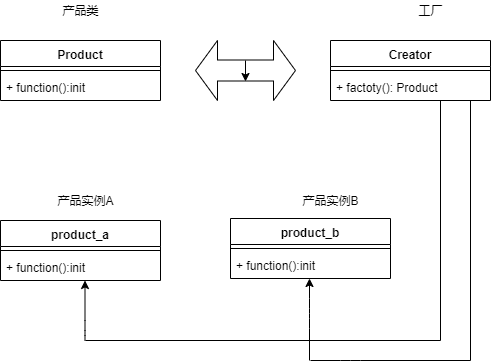

The diagram above was exported from draw.io. Its source (the exported page's mxGraphModel, read from the mxfile embedded in the PNG):
<mxGraphModel dx="1038" dy="550" grid="1" gridSize="10" guides="1" tooltips="1" connect="1" arrows="1" fold="1" page="1" pageScale="1" pageWidth="827" pageHeight="1169" math="0" shadow="0">
  <root>
    <mxCell id="0" />
    <mxCell id="1" parent="0" />
    <mxCell id="2" value="Product" style="swimlane;fontStyle=1;align=center;verticalAlign=top;childLayout=stackLayout;horizontal=1;startSize=26;horizontalStack=0;resizeParent=1;resizeParentMax=0;resizeLast=0;collapsible=1;marginBottom=0;" parent="1" vertex="1">
      <mxGeometry x="30" y="130" width="160" height="60" as="geometry" />
    </mxCell>
    <mxCell id="4" value="" style="line;strokeWidth=1;fillColor=none;align=left;verticalAlign=middle;spacingTop=-1;spacingLeft=3;spacingRight=3;rotatable=0;labelPosition=right;points=[];portConstraint=eastwest;" parent="2" vertex="1">
      <mxGeometry y="26" width="160" height="8" as="geometry" />
    </mxCell>
    <mxCell id="5" value="+ function():init" style="text;strokeColor=none;fillColor=none;align=left;verticalAlign=top;spacingLeft=4;spacingRight=4;overflow=hidden;rotatable=0;points=[[0,0.5],[1,0.5]];portConstraint=eastwest;" parent="2" vertex="1">
      <mxGeometry y="34" width="160" height="26" as="geometry" />
    </mxCell>
    <mxCell id="6" value="Creator" style="swimlane;fontStyle=1;align=center;verticalAlign=top;childLayout=stackLayout;horizontal=1;startSize=26;horizontalStack=0;resizeParent=1;resizeParentMax=0;resizeLast=0;collapsible=1;marginBottom=0;" parent="1" vertex="1">
      <mxGeometry x="360" y="130" width="160" height="60" as="geometry" />
    </mxCell>
    <mxCell id="8" value="" style="line;strokeWidth=1;fillColor=none;align=left;verticalAlign=middle;spacingTop=-1;spacingLeft=3;spacingRight=3;rotatable=0;labelPosition=right;points=[];portConstraint=eastwest;" parent="6" vertex="1">
      <mxGeometry y="26" width="160" height="8" as="geometry" />
    </mxCell>
    <mxCell id="9" value="+ factoty(): Product" style="text;strokeColor=none;fillColor=none;align=left;verticalAlign=top;spacingLeft=4;spacingRight=4;overflow=hidden;rotatable=0;points=[[0,0.5],[1,0.5]];portConstraint=eastwest;" parent="6" vertex="1">
      <mxGeometry y="34" width="160" height="26" as="geometry" />
    </mxCell>
    <mxCell id="10" value="产品类" style="text;html=1;strokeColor=none;fillColor=none;align=center;verticalAlign=middle;whiteSpace=wrap;rounded=0;" parent="1" vertex="1">
      <mxGeometry x="90" y="90" width="40" height="20" as="geometry" />
    </mxCell>
    <mxCell id="11" value="工厂" style="text;html=1;strokeColor=none;fillColor=none;align=center;verticalAlign=middle;whiteSpace=wrap;rounded=0;" parent="1" vertex="1">
      <mxGeometry x="440" y="90" width="40" height="20" as="geometry" />
    </mxCell>
    <mxCell id="12" value="product_a" style="swimlane;fontStyle=1;align=center;verticalAlign=top;childLayout=stackLayout;horizontal=1;startSize=26;horizontalStack=0;resizeParent=1;resizeParentMax=0;resizeLast=0;collapsible=1;marginBottom=0;" parent="1" vertex="1">
      <mxGeometry x="30" y="310" width="160" height="60" as="geometry" />
    </mxCell>
    <mxCell id="14" value="" style="line;strokeWidth=1;fillColor=none;align=left;verticalAlign=middle;spacingTop=-1;spacingLeft=3;spacingRight=3;rotatable=0;labelPosition=right;points=[];portConstraint=eastwest;" parent="12" vertex="1">
      <mxGeometry y="26" width="160" height="8" as="geometry" />
    </mxCell>
    <mxCell id="15" value="+ function():init" style="text;strokeColor=none;fillColor=none;align=left;verticalAlign=top;spacingLeft=4;spacingRight=4;overflow=hidden;rotatable=0;points=[[0,0.5],[1,0.5]];portConstraint=eastwest;" parent="12" vertex="1">
      <mxGeometry y="34" width="160" height="26" as="geometry" />
    </mxCell>
    <mxCell id="16" value="product_b" style="swimlane;fontStyle=1;align=center;verticalAlign=top;childLayout=stackLayout;horizontal=1;startSize=26;horizontalStack=0;resizeParent=1;resizeParentMax=0;resizeLast=0;collapsible=1;marginBottom=0;" parent="1" vertex="1">
      <mxGeometry x="260" y="308" width="160" height="60" as="geometry" />
    </mxCell>
    <mxCell id="18" value="" style="line;strokeWidth=1;fillColor=none;align=left;verticalAlign=middle;spacingTop=-1;spacingLeft=3;spacingRight=3;rotatable=0;labelPosition=right;points=[];portConstraint=eastwest;" parent="16" vertex="1">
      <mxGeometry y="26" width="160" height="8" as="geometry" />
    </mxCell>
    <mxCell id="19" value="+ function():init" style="text;strokeColor=none;fillColor=none;align=left;verticalAlign=top;spacingLeft=4;spacingRight=4;overflow=hidden;rotatable=0;points=[[0,0.5],[1,0.5]];portConstraint=eastwest;" parent="16" vertex="1">
      <mxGeometry y="34" width="160" height="26" as="geometry" />
    </mxCell>
    <mxCell id="20" value="产品实例A" style="text;html=1;strokeColor=none;fillColor=none;align=center;verticalAlign=middle;whiteSpace=wrap;rounded=0;" parent="1" vertex="1">
      <mxGeometry x="80" y="280" width="70" height="20" as="geometry" />
    </mxCell>
    <mxCell id="21" value="产品实例B" style="text;html=1;strokeColor=none;fillColor=none;align=center;verticalAlign=middle;whiteSpace=wrap;rounded=0;" parent="1" vertex="1">
      <mxGeometry x="325" y="280" width="70" height="20" as="geometry" />
    </mxCell>
    <mxCell id="26" value="" style="endArrow=none;html=1;" parent="1" edge="1">
      <mxGeometry width="50" height="50" relative="1" as="geometry">
        <mxPoint x="470" y="430" as="sourcePoint" />
        <mxPoint x="470" y="190" as="targetPoint" />
      </mxGeometry>
    </mxCell>
    <mxCell id="27" value="" style="endArrow=none;html=1;" parent="1" edge="1">
      <mxGeometry width="50" height="50" relative="1" as="geometry">
        <mxPoint x="500" y="430" as="sourcePoint" />
        <mxPoint x="500" y="190" as="targetPoint" />
      </mxGeometry>
    </mxCell>
    <mxCell id="28" value="" style="endArrow=classic;html=1;" parent="1" edge="1">
      <mxGeometry width="50" height="50" relative="1" as="geometry">
        <mxPoint x="114.5" y="430" as="sourcePoint" />
        <mxPoint x="114.5" y="370" as="targetPoint" />
        <Array as="points">
          <mxPoint x="114.5" y="420" />
        </Array>
      </mxGeometry>
    </mxCell>
    <mxCell id="29" value="" style="endArrow=classic;html=1;" parent="1" edge="1">
      <mxGeometry width="50" height="50" relative="1" as="geometry">
        <mxPoint x="339" y="428" as="sourcePoint" />
        <mxPoint x="339" y="368" as="targetPoint" />
        <Array as="points">
          <mxPoint x="339" y="418" />
          <mxPoint x="339" y="398" />
        </Array>
      </mxGeometry>
    </mxCell>
    <mxCell id="30" value="" style="endArrow=none;html=1;" parent="1" edge="1">
      <mxGeometry width="50" height="50" relative="1" as="geometry">
        <mxPoint x="115" y="430" as="sourcePoint" />
        <mxPoint x="465" y="430" as="targetPoint" />
      </mxGeometry>
    </mxCell>
    <mxCell id="31" value="" style="endArrow=none;html=1;" parent="1" edge="1">
      <mxGeometry width="50" height="50" relative="1" as="geometry">
        <mxPoint x="430" y="430" as="sourcePoint" />
        <mxPoint x="470" y="430" as="targetPoint" />
      </mxGeometry>
    </mxCell>
    <mxCell id="33" value="" style="endArrow=none;html=1;" parent="1" edge="1">
      <mxGeometry width="50" height="50" relative="1" as="geometry">
        <mxPoint x="339" y="450" as="sourcePoint" />
        <mxPoint x="339" y="420" as="targetPoint" />
      </mxGeometry>
    </mxCell>
    <mxCell id="34" value="" style="endArrow=none;html=1;" parent="1" edge="1">
      <mxGeometry width="50" height="50" relative="1" as="geometry">
        <mxPoint x="340" y="450" as="sourcePoint" />
        <mxPoint x="500" y="450" as="targetPoint" />
        <Array as="points">
          <mxPoint x="380" y="450" />
        </Array>
      </mxGeometry>
    </mxCell>
    <mxCell id="35" value="" style="endArrow=none;html=1;" parent="1" edge="1">
      <mxGeometry width="50" height="50" relative="1" as="geometry">
        <mxPoint x="500" y="450" as="sourcePoint" />
        <mxPoint x="500" y="370" as="targetPoint" />
      </mxGeometry>
    </mxCell>
    <mxCell id="36" value="" style="html=1;shadow=0;dashed=0;align=center;verticalAlign=middle;shape=mxgraph.arrows2.twoWayArrow;dy=0.65;dx=22;" parent="1" vertex="1">
      <mxGeometry x="225" y="130" width="100" height="60" as="geometry" />
    </mxCell>
    <mxCell id="37" style="edgeStyle=orthogonalEdgeStyle;rounded=0;orthogonalLoop=1;jettySize=auto;html=1;exitX=0.5;exitY=0;exitDx=0;exitDy=19.5;exitPerimeter=0;entryX=0.5;entryY=0;entryDx=0;entryDy=40.5;entryPerimeter=0;" parent="1" source="36" target="36" edge="1">
      <mxGeometry relative="1" as="geometry" />
    </mxCell>
  </root>
</mxGraphModel>